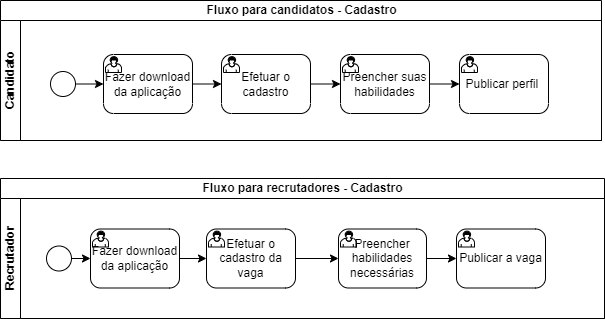

The diagram above was exported from draw.io. Its source (the exported page's mxGraphModel, read from the mxfile embedded in the PNG):
<mxGraphModel dx="1434" dy="750" grid="0" gridSize="10" guides="1" tooltips="1" connect="1" arrows="1" fold="1" page="0" pageScale="1" pageWidth="850" pageHeight="1100" math="0" shadow="0">
  <root>
    <mxCell id="0" />
    <mxCell id="1" parent="0" />
    <mxCell id="q20c37088e8rleNogX4Y-1" value="Fluxo para candidatos - Cadastro" style="swimlane;childLayout=stackLayout;resizeParent=1;resizeParentMax=0;horizontal=1;startSize=20;horizontalStack=0;html=1;" vertex="1" parent="1">
      <mxGeometry x="157" y="153" width="601" height="140" as="geometry" />
    </mxCell>
    <mxCell id="q20c37088e8rleNogX4Y-2" value="Candidato" style="swimlane;startSize=20;horizontal=0;html=1;" vertex="1" parent="q20c37088e8rleNogX4Y-1">
      <mxGeometry y="20" width="601" height="120" as="geometry" />
    </mxCell>
    <mxCell id="q20c37088e8rleNogX4Y-27" style="edgeStyle=orthogonalEdgeStyle;rounded=0;orthogonalLoop=1;jettySize=auto;html=1;exitX=1;exitY=0.5;exitDx=0;exitDy=0;exitPerimeter=0;entryX=0;entryY=0.5;entryDx=0;entryDy=0;entryPerimeter=0;" edge="1" parent="q20c37088e8rleNogX4Y-2" source="q20c37088e8rleNogX4Y-13" target="q20c37088e8rleNogX4Y-15">
      <mxGeometry relative="1" as="geometry">
        <mxPoint x="102" y="64" as="targetPoint" />
      </mxGeometry>
    </mxCell>
    <mxCell id="q20c37088e8rleNogX4Y-13" value="" style="points=[[0.145,0.145,0],[0.5,0,0],[0.855,0.145,0],[1,0.5,0],[0.855,0.855,0],[0.5,1,0],[0.145,0.855,0],[0,0.5,0]];shape=mxgraph.bpmn.event;html=1;verticalLabelPosition=bottom;labelBackgroundColor=#ffffff;verticalAlign=top;align=center;perimeter=ellipsePerimeter;outlineConnect=0;aspect=fixed;outline=standard;symbol=general;" vertex="1" parent="q20c37088e8rleNogX4Y-2">
      <mxGeometry x="50" y="51" width="25" height="25" as="geometry" />
    </mxCell>
    <mxCell id="q20c37088e8rleNogX4Y-28" style="edgeStyle=orthogonalEdgeStyle;rounded=0;orthogonalLoop=1;jettySize=auto;html=1;exitX=1;exitY=0.5;exitDx=0;exitDy=0;exitPerimeter=0;entryX=0;entryY=0.5;entryDx=0;entryDy=0;entryPerimeter=0;" edge="1" parent="q20c37088e8rleNogX4Y-2" source="q20c37088e8rleNogX4Y-15" target="q20c37088e8rleNogX4Y-16">
      <mxGeometry relative="1" as="geometry" />
    </mxCell>
    <mxCell id="q20c37088e8rleNogX4Y-15" value="Fazer download da aplicação" style="points=[[0.25,0,0],[0.5,0,0],[0.75,0,0],[1,0.25,0],[1,0.5,0],[1,0.75,0],[0.75,1,0],[0.5,1,0],[0.25,1,0],[0,0.75,0],[0,0.5,0],[0,0.25,0]];shape=mxgraph.bpmn.task;whiteSpace=wrap;rectStyle=rounded;size=10;html=1;container=1;expand=0;collapsible=0;taskMarker=user;" vertex="1" parent="q20c37088e8rleNogX4Y-2">
      <mxGeometry x="103" y="34" width="89" height="59" as="geometry" />
    </mxCell>
    <mxCell id="q20c37088e8rleNogX4Y-29" style="edgeStyle=orthogonalEdgeStyle;rounded=0;orthogonalLoop=1;jettySize=auto;html=1;exitX=1;exitY=0.5;exitDx=0;exitDy=0;exitPerimeter=0;entryX=0;entryY=0.5;entryDx=0;entryDy=0;entryPerimeter=0;" edge="1" parent="q20c37088e8rleNogX4Y-2" source="q20c37088e8rleNogX4Y-16" target="q20c37088e8rleNogX4Y-17">
      <mxGeometry relative="1" as="geometry" />
    </mxCell>
    <mxCell id="q20c37088e8rleNogX4Y-16" value="Efetuar o cadastro" style="points=[[0.25,0,0],[0.5,0,0],[0.75,0,0],[1,0.25,0],[1,0.5,0],[1,0.75,0],[0.75,1,0],[0.5,1,0],[0.25,1,0],[0,0.75,0],[0,0.5,0],[0,0.25,0]];shape=mxgraph.bpmn.task;whiteSpace=wrap;rectStyle=rounded;size=10;html=1;container=1;expand=0;collapsible=0;taskMarker=user;" vertex="1" parent="q20c37088e8rleNogX4Y-2">
      <mxGeometry x="221" y="34" width="89" height="59" as="geometry" />
    </mxCell>
    <mxCell id="q20c37088e8rleNogX4Y-30" style="edgeStyle=orthogonalEdgeStyle;rounded=0;orthogonalLoop=1;jettySize=auto;html=1;exitX=1;exitY=0.5;exitDx=0;exitDy=0;exitPerimeter=0;entryX=0;entryY=0.5;entryDx=0;entryDy=0;entryPerimeter=0;" edge="1" parent="q20c37088e8rleNogX4Y-2" source="q20c37088e8rleNogX4Y-17" target="q20c37088e8rleNogX4Y-20">
      <mxGeometry relative="1" as="geometry" />
    </mxCell>
    <mxCell id="q20c37088e8rleNogX4Y-17" value="Preencher suas habilidades" style="points=[[0.25,0,0],[0.5,0,0],[0.75,0,0],[1,0.25,0],[1,0.5,0],[1,0.75,0],[0.75,1,0],[0.5,1,0],[0.25,1,0],[0,0.75,0],[0,0.5,0],[0,0.25,0]];shape=mxgraph.bpmn.task;whiteSpace=wrap;rectStyle=rounded;size=10;html=1;container=1;expand=0;collapsible=0;taskMarker=user;" vertex="1" parent="q20c37088e8rleNogX4Y-2">
      <mxGeometry x="340" y="34" width="89" height="59" as="geometry" />
    </mxCell>
    <mxCell id="q20c37088e8rleNogX4Y-20" value="Publicar perfil&amp;nbsp;" style="points=[[0.25,0,0],[0.5,0,0],[0.75,0,0],[1,0.25,0],[1,0.5,0],[1,0.75,0],[0.75,1,0],[0.5,1,0],[0.25,1,0],[0,0.75,0],[0,0.5,0],[0,0.25,0]];shape=mxgraph.bpmn.task;whiteSpace=wrap;rectStyle=rounded;size=10;html=1;container=1;expand=0;collapsible=0;taskMarker=user;" vertex="1" parent="q20c37088e8rleNogX4Y-2">
      <mxGeometry x="459" y="34" width="89" height="59" as="geometry" />
    </mxCell>
    <mxCell id="q20c37088e8rleNogX4Y-6" value="Fluxo para recrutadores - Cadastro" style="swimlane;childLayout=stackLayout;resizeParent=1;resizeParentMax=0;horizontal=1;startSize=20;horizontalStack=0;html=1;" vertex="1" parent="1">
      <mxGeometry x="157" y="331" width="604" height="140" as="geometry" />
    </mxCell>
    <mxCell id="q20c37088e8rleNogX4Y-7" value="Recrutador" style="swimlane;startSize=20;horizontal=0;html=1;" vertex="1" parent="q20c37088e8rleNogX4Y-6">
      <mxGeometry y="20" width="604" height="120" as="geometry" />
    </mxCell>
    <mxCell id="q20c37088e8rleNogX4Y-31" style="edgeStyle=orthogonalEdgeStyle;rounded=0;orthogonalLoop=1;jettySize=auto;html=1;exitX=1;exitY=0.5;exitDx=0;exitDy=0;exitPerimeter=0;entryX=0;entryY=0.5;entryDx=0;entryDy=0;entryPerimeter=0;" edge="1" parent="q20c37088e8rleNogX4Y-7" source="q20c37088e8rleNogX4Y-14" target="q20c37088e8rleNogX4Y-22">
      <mxGeometry relative="1" as="geometry" />
    </mxCell>
    <mxCell id="q20c37088e8rleNogX4Y-14" value="" style="points=[[0.145,0.145,0],[0.5,0,0],[0.855,0.145,0],[1,0.5,0],[0.855,0.855,0],[0.5,1,0],[0.145,0.855,0],[0,0.5,0]];shape=mxgraph.bpmn.event;html=1;verticalLabelPosition=bottom;labelBackgroundColor=#ffffff;verticalAlign=top;align=center;perimeter=ellipsePerimeter;outlineConnect=0;aspect=fixed;outline=standard;symbol=general;" vertex="1" parent="q20c37088e8rleNogX4Y-7">
      <mxGeometry x="46" y="47.5" width="25" height="25" as="geometry" />
    </mxCell>
    <mxCell id="q20c37088e8rleNogX4Y-32" style="edgeStyle=orthogonalEdgeStyle;rounded=0;orthogonalLoop=1;jettySize=auto;html=1;exitX=1;exitY=0.5;exitDx=0;exitDy=0;exitPerimeter=0;entryX=0;entryY=0.5;entryDx=0;entryDy=0;entryPerimeter=0;" edge="1" parent="q20c37088e8rleNogX4Y-7" source="q20c37088e8rleNogX4Y-22" target="q20c37088e8rleNogX4Y-23">
      <mxGeometry relative="1" as="geometry" />
    </mxCell>
    <mxCell id="q20c37088e8rleNogX4Y-22" value="Fazer download da aplicação" style="points=[[0.25,0,0],[0.5,0,0],[0.75,0,0],[1,0.25,0],[1,0.5,0],[1,0.75,0],[0.75,1,0],[0.5,1,0],[0.25,1,0],[0,0.75,0],[0,0.5,0],[0,0.25,0]];shape=mxgraph.bpmn.task;whiteSpace=wrap;rectStyle=rounded;size=10;html=1;container=1;expand=0;collapsible=0;taskMarker=user;" vertex="1" parent="q20c37088e8rleNogX4Y-7">
      <mxGeometry x="90" y="30.5" width="89" height="59" as="geometry" />
    </mxCell>
    <mxCell id="q20c37088e8rleNogX4Y-33" style="edgeStyle=orthogonalEdgeStyle;rounded=0;orthogonalLoop=1;jettySize=auto;html=1;exitX=1;exitY=0.5;exitDx=0;exitDy=0;exitPerimeter=0;entryX=0;entryY=0.5;entryDx=0;entryDy=0;entryPerimeter=0;" edge="1" parent="q20c37088e8rleNogX4Y-7" source="q20c37088e8rleNogX4Y-23" target="q20c37088e8rleNogX4Y-24">
      <mxGeometry relative="1" as="geometry" />
    </mxCell>
    <mxCell id="q20c37088e8rleNogX4Y-23" value="Efetuar o cadastro da vaga" style="points=[[0.25,0,0],[0.5,0,0],[0.75,0,0],[1,0.25,0],[1,0.5,0],[1,0.75,0],[0.75,1,0],[0.5,1,0],[0.25,1,0],[0,0.75,0],[0,0.5,0],[0,0.25,0]];shape=mxgraph.bpmn.task;whiteSpace=wrap;rectStyle=rounded;size=10;html=1;container=1;expand=0;collapsible=0;taskMarker=user;" vertex="1" parent="q20c37088e8rleNogX4Y-7">
      <mxGeometry x="206" y="30.5" width="89" height="59" as="geometry" />
    </mxCell>
    <mxCell id="q20c37088e8rleNogX4Y-34" style="edgeStyle=orthogonalEdgeStyle;rounded=0;orthogonalLoop=1;jettySize=auto;html=1;exitX=1;exitY=0.5;exitDx=0;exitDy=0;exitPerimeter=0;entryX=0;entryY=0.5;entryDx=0;entryDy=0;entryPerimeter=0;" edge="1" parent="q20c37088e8rleNogX4Y-7" source="q20c37088e8rleNogX4Y-24" target="q20c37088e8rleNogX4Y-25">
      <mxGeometry relative="1" as="geometry" />
    </mxCell>
    <mxCell id="q20c37088e8rleNogX4Y-24" value="Preencher habilidades necessárias" style="points=[[0.25,0,0],[0.5,0,0],[0.75,0,0],[1,0.25,0],[1,0.5,0],[1,0.75,0],[0.75,1,0],[0.5,1,0],[0.25,1,0],[0,0.75,0],[0,0.5,0],[0,0.25,0]];shape=mxgraph.bpmn.task;whiteSpace=wrap;rectStyle=rounded;size=10;html=1;container=1;expand=0;collapsible=0;taskMarker=user;" vertex="1" parent="q20c37088e8rleNogX4Y-7">
      <mxGeometry x="338" y="30.5" width="88" height="59" as="geometry" />
    </mxCell>
    <mxCell id="q20c37088e8rleNogX4Y-25" value="Publicar a vaga" style="points=[[0.25,0,0],[0.5,0,0],[0.75,0,0],[1,0.25,0],[1,0.5,0],[1,0.75,0],[0.75,1,0],[0.5,1,0],[0.25,1,0],[0,0.75,0],[0,0.5,0],[0,0.25,0]];shape=mxgraph.bpmn.task;whiteSpace=wrap;rectStyle=rounded;size=10;html=1;container=1;expand=0;collapsible=0;taskMarker=user;" vertex="1" parent="q20c37088e8rleNogX4Y-7">
      <mxGeometry x="456" y="30.5" width="89" height="59" as="geometry" />
    </mxCell>
  </root>
</mxGraphModel>